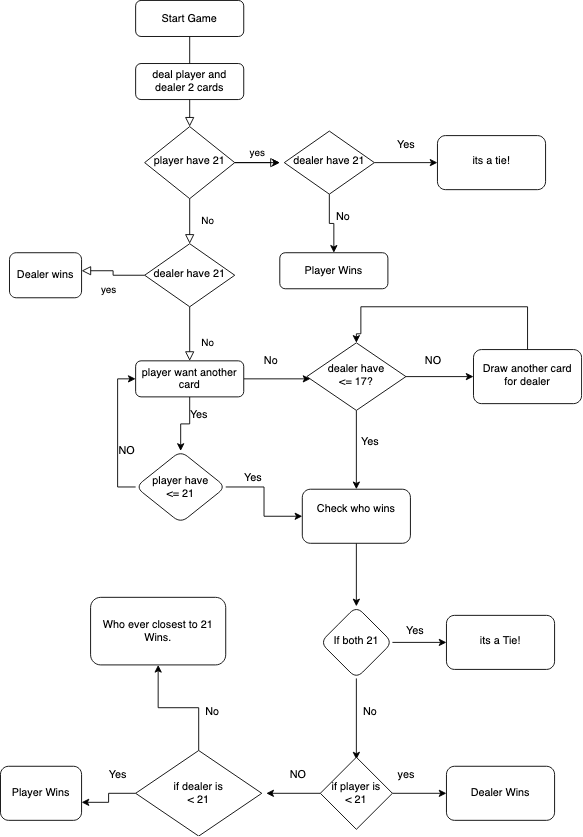

The diagram above was exported from draw.io. Its source (the exported page's mxGraphModel, read from the mxfile embedded in the PNG):
<mxGraphModel dx="3535" dy="1290" grid="1" gridSize="10" guides="1" tooltips="1" connect="1" arrows="1" fold="1" page="1" pageScale="1" pageWidth="827" pageHeight="1169" math="0" shadow="0">
  <root>
    <mxCell id="WIyWlLk6GJQsqaUBKTNV-0" />
    <mxCell id="WIyWlLk6GJQsqaUBKTNV-1" parent="WIyWlLk6GJQsqaUBKTNV-0" />
    <mxCell id="WIyWlLk6GJQsqaUBKTNV-2" value="" style="rounded=0;html=1;jettySize=auto;orthogonalLoop=1;fontSize=11;endArrow=block;endFill=0;endSize=8;strokeWidth=1;shadow=0;labelBackgroundColor=none;edgeStyle=orthogonalEdgeStyle;" parent="WIyWlLk6GJQsqaUBKTNV-1" source="WIyWlLk6GJQsqaUBKTNV-3" target="WIyWlLk6GJQsqaUBKTNV-6" edge="1">
      <mxGeometry relative="1" as="geometry" />
    </mxCell>
    <mxCell id="WIyWlLk6GJQsqaUBKTNV-3" value="Start Game" style="rounded=1;whiteSpace=wrap;html=1;fontSize=12;glass=0;strokeWidth=1;shadow=0;" parent="WIyWlLk6GJQsqaUBKTNV-1" vertex="1">
      <mxGeometry x="160" y="30" width="120" height="40" as="geometry" />
    </mxCell>
    <mxCell id="WIyWlLk6GJQsqaUBKTNV-4" value="No" style="rounded=0;html=1;jettySize=auto;orthogonalLoop=1;fontSize=11;endArrow=block;endFill=0;endSize=8;strokeWidth=1;shadow=0;labelBackgroundColor=none;edgeStyle=orthogonalEdgeStyle;" parent="WIyWlLk6GJQsqaUBKTNV-1" source="WIyWlLk6GJQsqaUBKTNV-6" target="WIyWlLk6GJQsqaUBKTNV-10" edge="1">
      <mxGeometry y="20" relative="1" as="geometry">
        <mxPoint as="offset" />
      </mxGeometry>
    </mxCell>
    <mxCell id="WIyWlLk6GJQsqaUBKTNV-5" value="yes" style="edgeStyle=orthogonalEdgeStyle;rounded=0;html=1;jettySize=auto;orthogonalLoop=1;fontSize=11;endArrow=block;endFill=0;endSize=8;strokeWidth=1;shadow=0;labelBackgroundColor=none;" parent="WIyWlLk6GJQsqaUBKTNV-1" source="WIyWlLk6GJQsqaUBKTNV-6" edge="1">
      <mxGeometry y="10" relative="1" as="geometry">
        <mxPoint as="offset" />
        <mxPoint x="320" y="210" as="targetPoint" />
      </mxGeometry>
    </mxCell>
    <mxCell id="Z1pkrrS4BJJdc75zoz3K-1" value="" style="edgeStyle=orthogonalEdgeStyle;rounded=0;orthogonalLoop=1;jettySize=auto;html=1;" edge="1" parent="WIyWlLk6GJQsqaUBKTNV-1" source="WIyWlLk6GJQsqaUBKTNV-6">
      <mxGeometry relative="1" as="geometry">
        <mxPoint x="320" y="210" as="targetPoint" />
      </mxGeometry>
    </mxCell>
    <mxCell id="WIyWlLk6GJQsqaUBKTNV-6" value="player have 21" style="rhombus;whiteSpace=wrap;html=1;shadow=0;fontFamily=Helvetica;fontSize=12;align=center;strokeWidth=1;spacing=6;spacingTop=-4;" parent="WIyWlLk6GJQsqaUBKTNV-1" vertex="1">
      <mxGeometry x="170" y="170" width="100" height="80" as="geometry" />
    </mxCell>
    <mxCell id="WIyWlLk6GJQsqaUBKTNV-8" value="No" style="rounded=0;html=1;jettySize=auto;orthogonalLoop=1;fontSize=11;endArrow=block;endFill=0;endSize=8;strokeWidth=1;shadow=0;labelBackgroundColor=none;edgeStyle=orthogonalEdgeStyle;" parent="WIyWlLk6GJQsqaUBKTNV-1" source="WIyWlLk6GJQsqaUBKTNV-10" target="WIyWlLk6GJQsqaUBKTNV-11" edge="1">
      <mxGeometry x="0.3333" y="20" relative="1" as="geometry">
        <mxPoint as="offset" />
      </mxGeometry>
    </mxCell>
    <mxCell id="WIyWlLk6GJQsqaUBKTNV-9" value="yes" style="edgeStyle=orthogonalEdgeStyle;rounded=0;html=1;jettySize=auto;orthogonalLoop=1;fontSize=11;endArrow=block;endFill=0;endSize=8;strokeWidth=1;shadow=0;labelBackgroundColor=none;" parent="WIyWlLk6GJQsqaUBKTNV-1" source="WIyWlLk6GJQsqaUBKTNV-10" edge="1">
      <mxGeometry x="0.0909" y="21" relative="1" as="geometry">
        <mxPoint x="-5" y="1" as="offset" />
        <mxPoint x="100" y="330" as="targetPoint" />
      </mxGeometry>
    </mxCell>
    <mxCell id="WIyWlLk6GJQsqaUBKTNV-10" value="dealer have 21" style="rhombus;whiteSpace=wrap;html=1;shadow=0;fontFamily=Helvetica;fontSize=12;align=center;strokeWidth=1;spacing=6;spacingTop=-4;" parent="WIyWlLk6GJQsqaUBKTNV-1" vertex="1">
      <mxGeometry x="170" y="300" width="100" height="70" as="geometry" />
    </mxCell>
    <mxCell id="Z1pkrrS4BJJdc75zoz3K-5" value="" style="edgeStyle=orthogonalEdgeStyle;rounded=0;orthogonalLoop=1;jettySize=auto;html=1;" edge="1" parent="WIyWlLk6GJQsqaUBKTNV-1" source="WIyWlLk6GJQsqaUBKTNV-11">
      <mxGeometry relative="1" as="geometry">
        <mxPoint x="354" y="450" as="targetPoint" />
      </mxGeometry>
    </mxCell>
    <mxCell id="Z1pkrrS4BJJdc75zoz3K-9" value="" style="edgeStyle=orthogonalEdgeStyle;rounded=0;orthogonalLoop=1;jettySize=auto;html=1;" edge="1" parent="WIyWlLk6GJQsqaUBKTNV-1" source="WIyWlLk6GJQsqaUBKTNV-11" target="Z1pkrrS4BJJdc75zoz3K-8">
      <mxGeometry relative="1" as="geometry" />
    </mxCell>
    <mxCell id="WIyWlLk6GJQsqaUBKTNV-11" value="player want another card" style="rounded=1;whiteSpace=wrap;html=1;fontSize=12;glass=0;strokeWidth=1;shadow=0;" parent="WIyWlLk6GJQsqaUBKTNV-1" vertex="1">
      <mxGeometry x="160" y="430" width="120" height="40" as="geometry" />
    </mxCell>
    <mxCell id="WIyWlLk6GJQsqaUBKTNV-12" value="Player Wins" style="rounded=1;whiteSpace=wrap;html=1;fontSize=12;glass=0;strokeWidth=1;shadow=0;" parent="WIyWlLk6GJQsqaUBKTNV-1" vertex="1">
      <mxGeometry x="320" y="310" width="120" height="40" as="geometry" />
    </mxCell>
    <mxCell id="Z1pkrrS4BJJdc75zoz3K-0" value="deal player and dealer 2 cards" style="rounded=1;whiteSpace=wrap;html=1;fontSize=12;glass=0;strokeWidth=1;shadow=0;" vertex="1" parent="WIyWlLk6GJQsqaUBKTNV-1">
      <mxGeometry x="160" y="100" width="120" height="40" as="geometry" />
    </mxCell>
    <mxCell id="Z1pkrrS4BJJdc75zoz3K-6" value="No" style="text;html=1;align=center;verticalAlign=middle;resizable=0;points=[];autosize=1;strokeColor=none;fillColor=none;" vertex="1" parent="WIyWlLk6GJQsqaUBKTNV-1">
      <mxGeometry x="295" y="420" width="30" height="20" as="geometry" />
    </mxCell>
    <mxCell id="Z1pkrrS4BJJdc75zoz3K-11" value="" style="edgeStyle=orthogonalEdgeStyle;rounded=0;orthogonalLoop=1;jettySize=auto;html=1;" edge="1" parent="WIyWlLk6GJQsqaUBKTNV-1" source="Z1pkrrS4BJJdc75zoz3K-7" target="Z1pkrrS4BJJdc75zoz3K-10">
      <mxGeometry relative="1" as="geometry" />
    </mxCell>
    <mxCell id="Z1pkrrS4BJJdc75zoz3K-14" value="" style="edgeStyle=orthogonalEdgeStyle;rounded=0;orthogonalLoop=1;jettySize=auto;html=1;" edge="1" parent="WIyWlLk6GJQsqaUBKTNV-1" source="Z1pkrrS4BJJdc75zoz3K-7" target="Z1pkrrS4BJJdc75zoz3K-13">
      <mxGeometry relative="1" as="geometry" />
    </mxCell>
    <mxCell id="Z1pkrrS4BJJdc75zoz3K-7" value="&lt;div&gt;dealer have &lt;br&gt;&lt;/div&gt;&lt;div&gt;&amp;lt;= 17?&lt;/div&gt;" style="rhombus;whiteSpace=wrap;html=1;shadow=0;fontFamily=Helvetica;fontSize=12;align=center;strokeWidth=1;spacing=6;spacingTop=-4;" vertex="1" parent="WIyWlLk6GJQsqaUBKTNV-1">
      <mxGeometry x="350" y="410" width="110" height="75" as="geometry" />
    </mxCell>
    <mxCell id="Z1pkrrS4BJJdc75zoz3K-19" value="" style="edgeStyle=orthogonalEdgeStyle;rounded=0;orthogonalLoop=1;jettySize=auto;html=1;" edge="1" parent="WIyWlLk6GJQsqaUBKTNV-1" source="Z1pkrrS4BJJdc75zoz3K-8" target="Z1pkrrS4BJJdc75zoz3K-13">
      <mxGeometry relative="1" as="geometry" />
    </mxCell>
    <mxCell id="Z1pkrrS4BJJdc75zoz3K-21" value="" style="edgeStyle=orthogonalEdgeStyle;rounded=0;orthogonalLoop=1;jettySize=auto;html=1;entryX=0;entryY=0.5;entryDx=0;entryDy=0;" edge="1" parent="WIyWlLk6GJQsqaUBKTNV-1" source="Z1pkrrS4BJJdc75zoz3K-8" target="WIyWlLk6GJQsqaUBKTNV-11">
      <mxGeometry relative="1" as="geometry">
        <mxPoint x="90" y="570" as="targetPoint" />
        <Array as="points">
          <mxPoint x="140" y="570" />
          <mxPoint x="140" y="450" />
        </Array>
      </mxGeometry>
    </mxCell>
    <mxCell id="Z1pkrrS4BJJdc75zoz3K-8" value="&lt;div&gt;player have &lt;br&gt;&lt;/div&gt;&lt;div&gt;&amp;lt;= 21&lt;br&gt;&lt;/div&gt;" style="rhombus;whiteSpace=wrap;html=1;rounded=1;glass=0;strokeWidth=1;shadow=0;" vertex="1" parent="WIyWlLk6GJQsqaUBKTNV-1">
      <mxGeometry x="160" y="530" width="100" height="80" as="geometry" />
    </mxCell>
    <mxCell id="Z1pkrrS4BJJdc75zoz3K-17" value="" style="edgeStyle=orthogonalEdgeStyle;rounded=0;orthogonalLoop=1;jettySize=auto;html=1;entryX=0.5;entryY=0;entryDx=0;entryDy=0;" edge="1" parent="WIyWlLk6GJQsqaUBKTNV-1" source="Z1pkrrS4BJJdc75zoz3K-10" target="Z1pkrrS4BJJdc75zoz3K-7">
      <mxGeometry relative="1" as="geometry">
        <mxPoint x="410" y="400" as="targetPoint" />
        <Array as="points">
          <mxPoint x="595" y="370" />
          <mxPoint x="410" y="370" />
          <mxPoint x="410" y="400" />
          <mxPoint x="405" y="400" />
        </Array>
      </mxGeometry>
    </mxCell>
    <mxCell id="Z1pkrrS4BJJdc75zoz3K-10" value="Draw another card for dealer" style="rounded=1;whiteSpace=wrap;html=1;shadow=0;strokeWidth=1;spacing=6;spacingTop=-4;" vertex="1" parent="WIyWlLk6GJQsqaUBKTNV-1">
      <mxGeometry x="535" y="417.5" width="120" height="60" as="geometry" />
    </mxCell>
    <mxCell id="Z1pkrrS4BJJdc75zoz3K-12" value="NO" style="text;html=1;align=center;verticalAlign=middle;resizable=0;points=[];autosize=1;strokeColor=none;fillColor=none;" vertex="1" parent="WIyWlLk6GJQsqaUBKTNV-1">
      <mxGeometry x="475" y="420" width="30" height="20" as="geometry" />
    </mxCell>
    <mxCell id="Z1pkrrS4BJJdc75zoz3K-24" value="" style="edgeStyle=orthogonalEdgeStyle;rounded=0;orthogonalLoop=1;jettySize=auto;html=1;" edge="1" parent="WIyWlLk6GJQsqaUBKTNV-1" source="Z1pkrrS4BJJdc75zoz3K-13" target="Z1pkrrS4BJJdc75zoz3K-23">
      <mxGeometry relative="1" as="geometry" />
    </mxCell>
    <mxCell id="Z1pkrrS4BJJdc75zoz3K-13" value="&lt;div&gt;Check who wins &lt;br&gt;&lt;/div&gt;&lt;div&gt;&lt;br&gt;&lt;/div&gt;" style="rounded=1;whiteSpace=wrap;html=1;shadow=0;strokeWidth=1;spacing=6;spacingTop=-4;" vertex="1" parent="WIyWlLk6GJQsqaUBKTNV-1">
      <mxGeometry x="345" y="572.5" width="120" height="60" as="geometry" />
    </mxCell>
    <mxCell id="Z1pkrrS4BJJdc75zoz3K-15" value="Yes" style="text;html=1;align=center;verticalAlign=middle;resizable=0;points=[];autosize=1;strokeColor=none;fillColor=none;" vertex="1" parent="WIyWlLk6GJQsqaUBKTNV-1">
      <mxGeometry x="400" y="510" width="40" height="20" as="geometry" />
    </mxCell>
    <mxCell id="Z1pkrrS4BJJdc75zoz3K-18" value="Yes" style="text;html=1;align=center;verticalAlign=middle;resizable=0;points=[];autosize=1;strokeColor=none;fillColor=none;" vertex="1" parent="WIyWlLk6GJQsqaUBKTNV-1">
      <mxGeometry x="210" y="480" width="40" height="20" as="geometry" />
    </mxCell>
    <mxCell id="Z1pkrrS4BJJdc75zoz3K-22" value="Yes" style="text;html=1;align=center;verticalAlign=middle;resizable=0;points=[];autosize=1;strokeColor=none;fillColor=none;" vertex="1" parent="WIyWlLk6GJQsqaUBKTNV-1">
      <mxGeometry x="270" y="550" width="40" height="20" as="geometry" />
    </mxCell>
    <mxCell id="Z1pkrrS4BJJdc75zoz3K-33" value="" style="edgeStyle=orthogonalEdgeStyle;rounded=0;orthogonalLoop=1;jettySize=auto;html=1;" edge="1" parent="WIyWlLk6GJQsqaUBKTNV-1" source="Z1pkrrS4BJJdc75zoz3K-23" target="Z1pkrrS4BJJdc75zoz3K-32">
      <mxGeometry relative="1" as="geometry" />
    </mxCell>
    <mxCell id="Z1pkrrS4BJJdc75zoz3K-35" value="" style="edgeStyle=orthogonalEdgeStyle;rounded=0;orthogonalLoop=1;jettySize=auto;html=1;" edge="1" parent="WIyWlLk6GJQsqaUBKTNV-1" source="Z1pkrrS4BJJdc75zoz3K-23">
      <mxGeometry relative="1" as="geometry">
        <mxPoint x="405" y="872.5" as="targetPoint" />
      </mxGeometry>
    </mxCell>
    <mxCell id="Z1pkrrS4BJJdc75zoz3K-23" value="If both 21" style="rhombus;whiteSpace=wrap;html=1;rounded=1;shadow=0;strokeWidth=1;spacing=6;spacingTop=-4;" vertex="1" parent="WIyWlLk6GJQsqaUBKTNV-1">
      <mxGeometry x="365" y="702.5" width="80" height="80" as="geometry" />
    </mxCell>
    <mxCell id="Z1pkrrS4BJJdc75zoz3K-27" value="" style="edgeStyle=orthogonalEdgeStyle;rounded=0;orthogonalLoop=1;jettySize=auto;html=1;" edge="1" parent="WIyWlLk6GJQsqaUBKTNV-1" source="Z1pkrrS4BJJdc75zoz3K-25" target="Z1pkrrS4BJJdc75zoz3K-26">
      <mxGeometry relative="1" as="geometry" />
    </mxCell>
    <mxCell id="Z1pkrrS4BJJdc75zoz3K-28" value="" style="edgeStyle=orthogonalEdgeStyle;rounded=0;orthogonalLoop=1;jettySize=auto;html=1;" edge="1" parent="WIyWlLk6GJQsqaUBKTNV-1" source="Z1pkrrS4BJJdc75zoz3K-25" target="WIyWlLk6GJQsqaUBKTNV-12">
      <mxGeometry relative="1" as="geometry" />
    </mxCell>
    <mxCell id="Z1pkrrS4BJJdc75zoz3K-25" value="dealer have 21" style="rhombus;whiteSpace=wrap;html=1;shadow=0;fontFamily=Helvetica;fontSize=12;align=center;strokeWidth=1;spacing=6;spacingTop=-4;" vertex="1" parent="WIyWlLk6GJQsqaUBKTNV-1">
      <mxGeometry x="325" y="175" width="100" height="70" as="geometry" />
    </mxCell>
    <mxCell id="Z1pkrrS4BJJdc75zoz3K-26" value="its a tie!" style="rounded=1;whiteSpace=wrap;html=1;shadow=0;strokeWidth=1;spacing=6;spacingTop=-4;" vertex="1" parent="WIyWlLk6GJQsqaUBKTNV-1">
      <mxGeometry x="495" y="180" width="120" height="60" as="geometry" />
    </mxCell>
    <mxCell id="Z1pkrrS4BJJdc75zoz3K-29" value="No" style="text;html=1;align=center;verticalAlign=middle;resizable=0;points=[];autosize=1;strokeColor=none;fillColor=none;" vertex="1" parent="WIyWlLk6GJQsqaUBKTNV-1">
      <mxGeometry x="375" y="260" width="30" height="20" as="geometry" />
    </mxCell>
    <mxCell id="Z1pkrrS4BJJdc75zoz3K-30" value="Yes" style="text;html=1;align=center;verticalAlign=middle;resizable=0;points=[];autosize=1;strokeColor=none;fillColor=none;" vertex="1" parent="WIyWlLk6GJQsqaUBKTNV-1">
      <mxGeometry x="440" y="180" width="40" height="20" as="geometry" />
    </mxCell>
    <mxCell id="Z1pkrrS4BJJdc75zoz3K-31" value="Dealer wins" style="rounded=1;whiteSpace=wrap;html=1;" vertex="1" parent="WIyWlLk6GJQsqaUBKTNV-1">
      <mxGeometry x="20" y="310" width="80" height="50" as="geometry" />
    </mxCell>
    <mxCell id="Z1pkrrS4BJJdc75zoz3K-32" value="its a Tie!" style="whiteSpace=wrap;html=1;rounded=1;shadow=0;strokeWidth=1;spacing=6;spacingTop=-4;" vertex="1" parent="WIyWlLk6GJQsqaUBKTNV-1">
      <mxGeometry x="505" y="712.5" width="120" height="60" as="geometry" />
    </mxCell>
    <mxCell id="Z1pkrrS4BJJdc75zoz3K-36" value="No" style="text;html=1;align=center;verticalAlign=middle;resizable=0;points=[];autosize=1;strokeColor=none;fillColor=none;" vertex="1" parent="WIyWlLk6GJQsqaUBKTNV-1">
      <mxGeometry x="405" y="810" width="30" height="20" as="geometry" />
    </mxCell>
    <mxCell id="Z1pkrrS4BJJdc75zoz3K-37" value="Yes" style="text;html=1;align=center;verticalAlign=middle;resizable=0;points=[];autosize=1;strokeColor=none;fillColor=none;" vertex="1" parent="WIyWlLk6GJQsqaUBKTNV-1">
      <mxGeometry x="450" y="720" width="40" height="20" as="geometry" />
    </mxCell>
    <mxCell id="Z1pkrrS4BJJdc75zoz3K-41" value="" style="edgeStyle=orthogonalEdgeStyle;rounded=0;orthogonalLoop=1;jettySize=auto;html=1;" edge="1" parent="WIyWlLk6GJQsqaUBKTNV-1" source="Z1pkrrS4BJJdc75zoz3K-39" target="Z1pkrrS4BJJdc75zoz3K-40">
      <mxGeometry relative="1" as="geometry" />
    </mxCell>
    <mxCell id="Z1pkrrS4BJJdc75zoz3K-44" value="" style="edgeStyle=orthogonalEdgeStyle;rounded=0;orthogonalLoop=1;jettySize=auto;html=1;" edge="1" parent="WIyWlLk6GJQsqaUBKTNV-1" source="Z1pkrrS4BJJdc75zoz3K-39">
      <mxGeometry relative="1" as="geometry">
        <mxPoint x="305" y="910" as="targetPoint" />
      </mxGeometry>
    </mxCell>
    <mxCell id="Z1pkrrS4BJJdc75zoz3K-39" value="&lt;div&gt;if player is&lt;/div&gt;&lt;div&gt;&amp;lt; 21&lt;br&gt;&lt;/div&gt;" style="rhombus;whiteSpace=wrap;html=1;" vertex="1" parent="WIyWlLk6GJQsqaUBKTNV-1">
      <mxGeometry x="365" y="870" width="80" height="80" as="geometry" />
    </mxCell>
    <mxCell id="Z1pkrrS4BJJdc75zoz3K-40" value="Dealer Wins" style="rounded=1;whiteSpace=wrap;html=1;" vertex="1" parent="WIyWlLk6GJQsqaUBKTNV-1">
      <mxGeometry x="505" y="880" width="120" height="60" as="geometry" />
    </mxCell>
    <mxCell id="Z1pkrrS4BJJdc75zoz3K-42" value="yes" style="text;html=1;align=center;verticalAlign=middle;resizable=0;points=[];autosize=1;strokeColor=none;fillColor=none;" vertex="1" parent="WIyWlLk6GJQsqaUBKTNV-1">
      <mxGeometry x="445" y="880" width="30" height="20" as="geometry" />
    </mxCell>
    <mxCell id="Z1pkrrS4BJJdc75zoz3K-45" value="NO" style="text;html=1;align=center;verticalAlign=middle;resizable=0;points=[];autosize=1;strokeColor=none;fillColor=none;" vertex="1" parent="WIyWlLk6GJQsqaUBKTNV-1">
      <mxGeometry x="325" y="880" width="30" height="20" as="geometry" />
    </mxCell>
    <mxCell id="Z1pkrrS4BJJdc75zoz3K-48" value="" style="edgeStyle=orthogonalEdgeStyle;rounded=0;orthogonalLoop=1;jettySize=auto;html=1;" edge="1" parent="WIyWlLk6GJQsqaUBKTNV-1" source="Z1pkrrS4BJJdc75zoz3K-46">
      <mxGeometry relative="1" as="geometry">
        <mxPoint x="100" y="920" as="targetPoint" />
      </mxGeometry>
    </mxCell>
    <mxCell id="Z1pkrrS4BJJdc75zoz3K-51" value="" style="edgeStyle=orthogonalEdgeStyle;rounded=0;orthogonalLoop=1;jettySize=auto;html=1;" edge="1" parent="WIyWlLk6GJQsqaUBKTNV-1" source="Z1pkrrS4BJJdc75zoz3K-46" target="Z1pkrrS4BJJdc75zoz3K-50">
      <mxGeometry relative="1" as="geometry" />
    </mxCell>
    <mxCell id="Z1pkrrS4BJJdc75zoz3K-46" value="&lt;div&gt;if dealer is &lt;br&gt;&lt;/div&gt;&lt;div&gt;&amp;lt; 21&lt;br&gt;&lt;/div&gt;" style="rhombus;whiteSpace=wrap;html=1;" vertex="1" parent="WIyWlLk6GJQsqaUBKTNV-1">
      <mxGeometry x="160" y="862.5" width="140" height="95" as="geometry" />
    </mxCell>
    <mxCell id="Z1pkrrS4BJJdc75zoz3K-47" value="Player Wins" style="rounded=1;whiteSpace=wrap;html=1;" vertex="1" parent="WIyWlLk6GJQsqaUBKTNV-1">
      <mxGeometry x="10" y="880" width="90" height="60" as="geometry" />
    </mxCell>
    <mxCell id="Z1pkrrS4BJJdc75zoz3K-49" value="Yes" style="text;html=1;align=center;verticalAlign=middle;resizable=0;points=[];autosize=1;strokeColor=none;fillColor=none;" vertex="1" parent="WIyWlLk6GJQsqaUBKTNV-1">
      <mxGeometry x="120" y="880" width="40" height="20" as="geometry" />
    </mxCell>
    <mxCell id="Z1pkrrS4BJJdc75zoz3K-50" value="Who ever closest to 21 Wins." style="rounded=1;whiteSpace=wrap;html=1;" vertex="1" parent="WIyWlLk6GJQsqaUBKTNV-1">
      <mxGeometry x="110" y="692.5" width="150" height="75" as="geometry" />
    </mxCell>
    <mxCell id="Z1pkrrS4BJJdc75zoz3K-52" value="No" style="text;html=1;align=center;verticalAlign=middle;resizable=0;points=[];autosize=1;strokeColor=none;fillColor=none;" vertex="1" parent="WIyWlLk6GJQsqaUBKTNV-1">
      <mxGeometry x="230" y="810" width="30" height="20" as="geometry" />
    </mxCell>
    <mxCell id="Z1pkrrS4BJJdc75zoz3K-53" value="NO" style="text;html=1;align=center;verticalAlign=middle;resizable=0;points=[];autosize=1;strokeColor=none;fillColor=none;" vertex="1" parent="WIyWlLk6GJQsqaUBKTNV-1">
      <mxGeometry x="135" y="520" width="30" height="20" as="geometry" />
    </mxCell>
  </root>
</mxGraphModel>